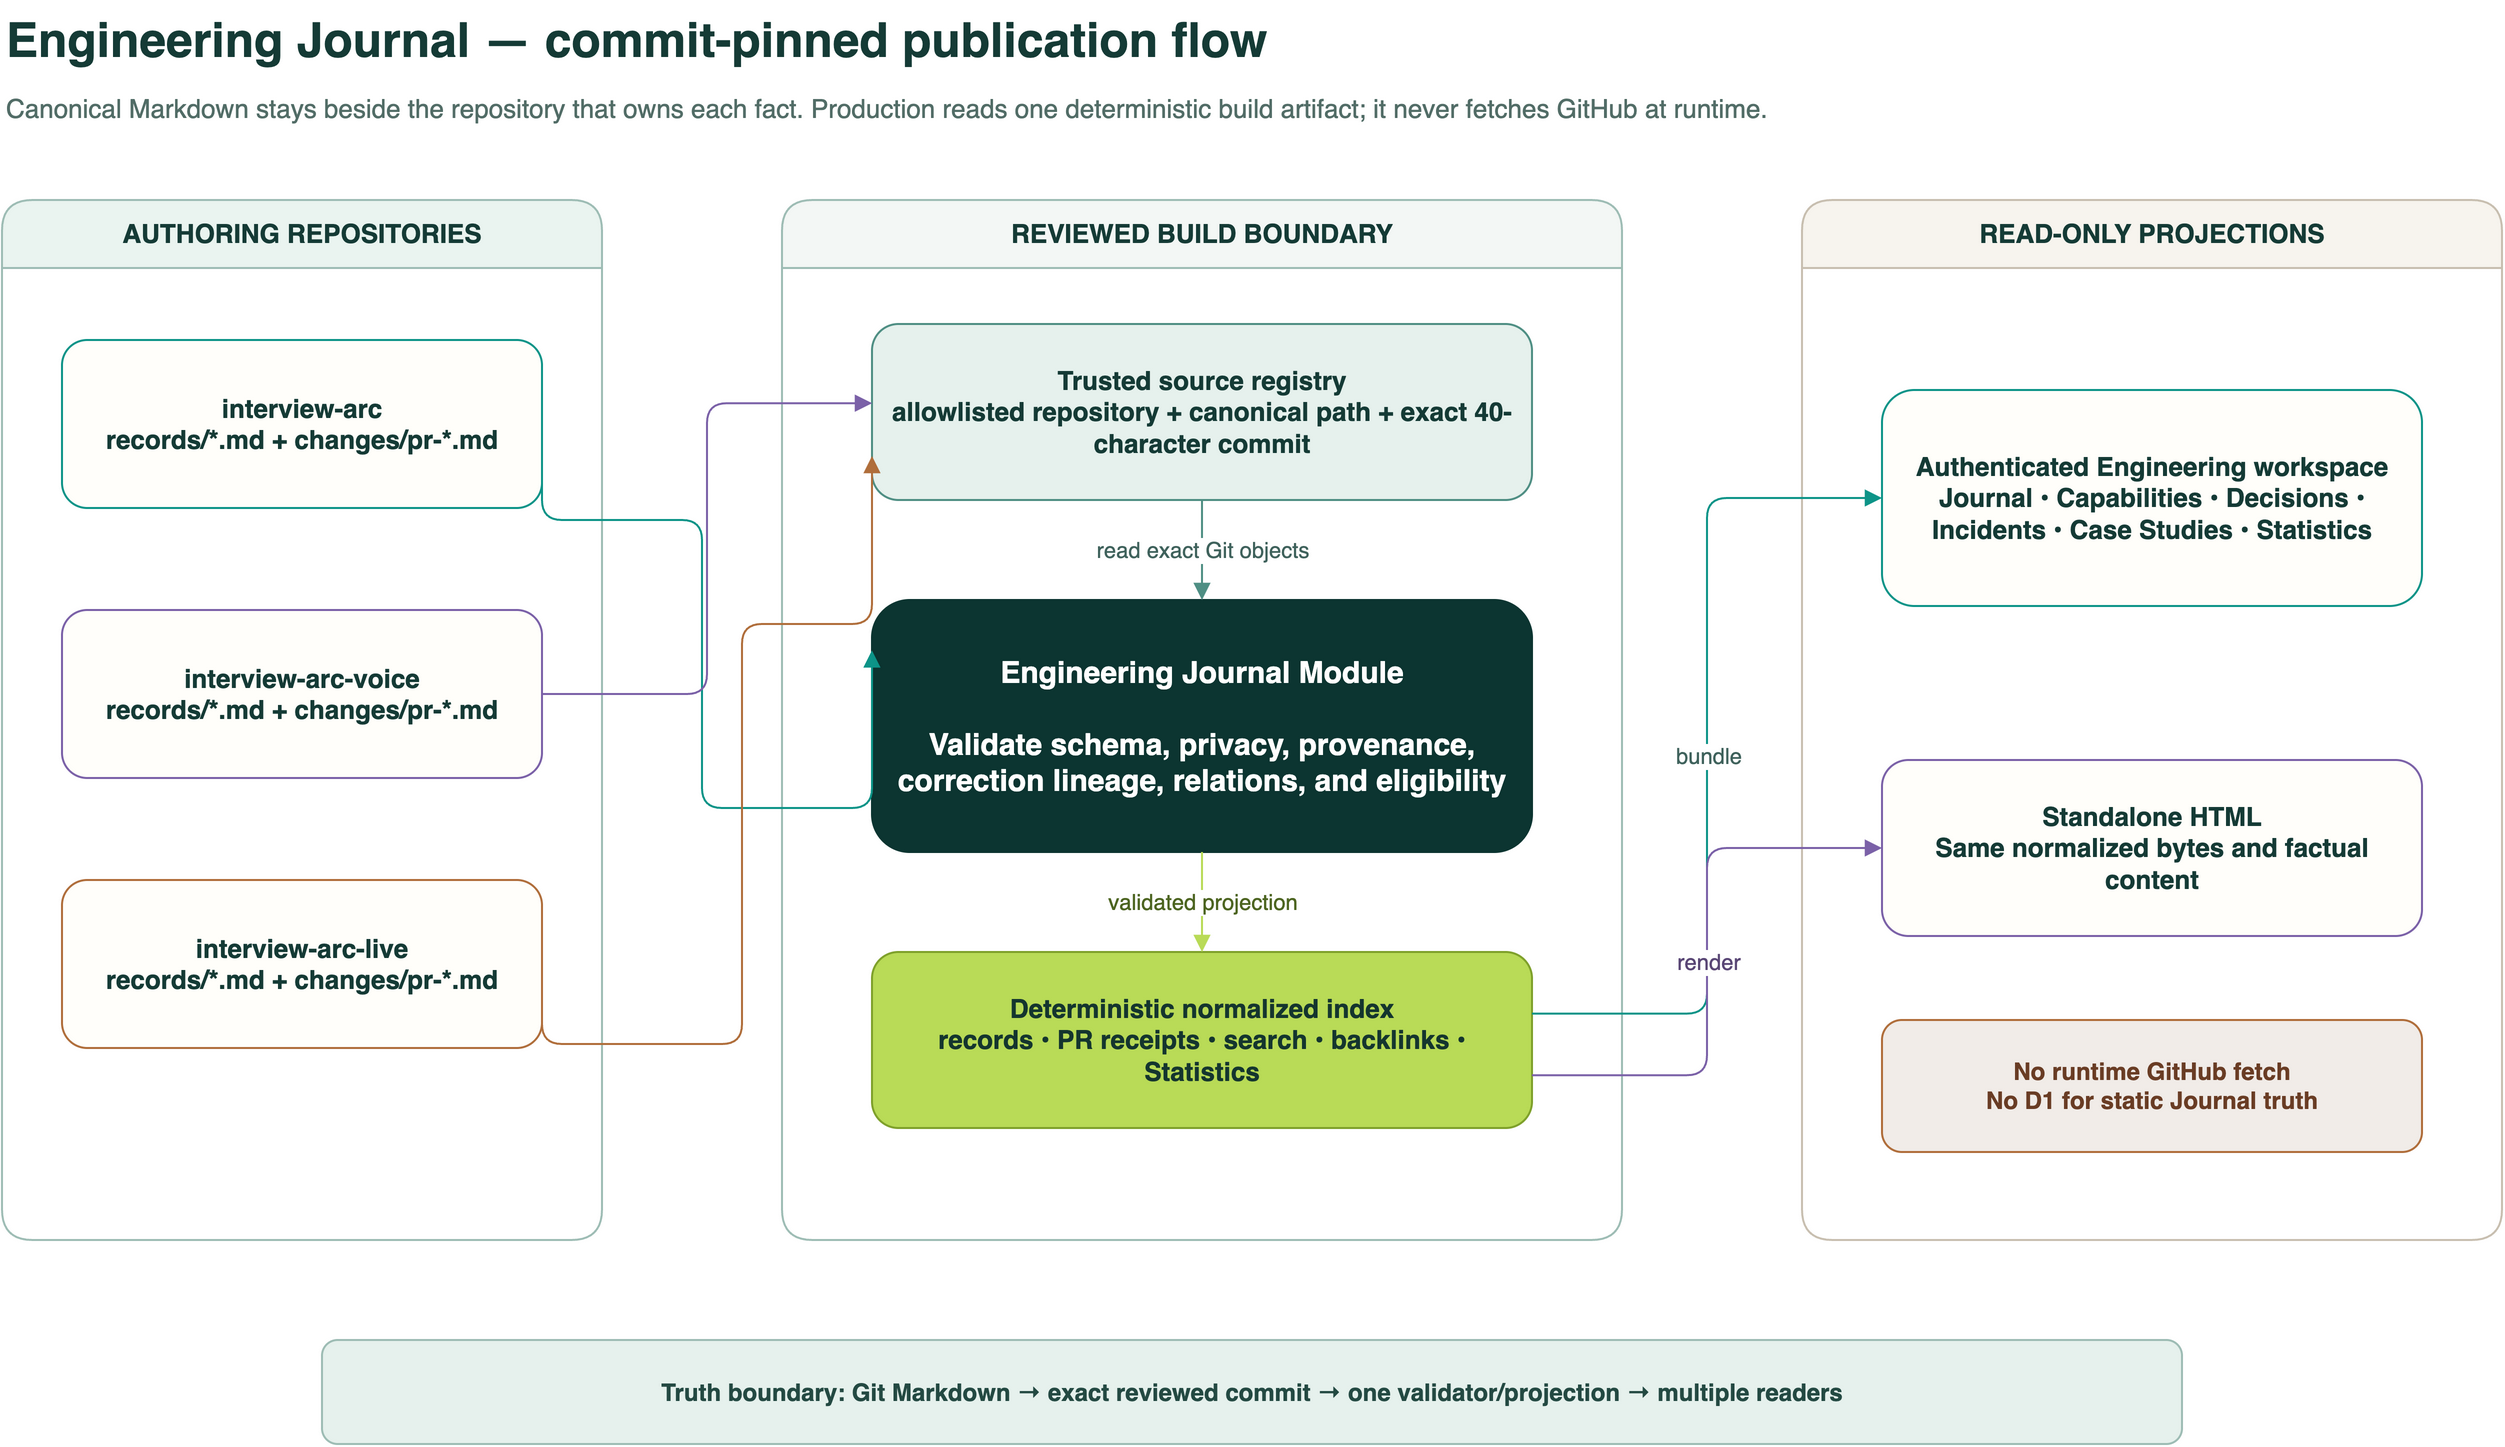

The diagram above was exported from draw.io. Its source (the exported page's mxGraphModel, read from the mxfile embedded in the PNG):
<mxGraphModel dx="1200" dy="760" grid="1" gridSize="10" guides="1" tooltips="1" connect="1" arrows="1" fold="1" page="1" pageScale="1" pageWidth="1400" pageHeight="900" math="0" shadow="0">
  <root>
    <mxCell id="0" />
    <mxCell id="1" parent="0" />
    <mxCell id="title" value="Engineering Journal — commit-pinned publication flow" style="text;html=1;strokeColor=none;fillColor=none;align=left;verticalAlign=middle;fontFamily=Helvetica;fontSize=24;fontStyle=1;fontColor=#153b36;" vertex="1" parent="1">
      <mxGeometry x="40" y="20" width="900" height="40" as="geometry" />
    </mxCell>
    <mxCell id="subtitle" value="Canonical Markdown stays beside the repository that owns each fact. Production reads one deterministic build artifact; it never fetches GitHub at runtime." style="text;html=1;strokeColor=none;fillColor=none;align=left;verticalAlign=top;fontFamily=Helvetica;fontSize=13;fontColor=#526d67;whiteSpace=wrap;" vertex="1" parent="1">
      <mxGeometry x="40" y="60" width="1120" height="42" as="geometry" />
    </mxCell>
    <mxCell id="authors" value="AUTHORING REPOSITORIES" style="swimlane;startSize=34;horizontal=1;rounded=1;whiteSpace=wrap;html=1;fillColor=#eaf4f0;strokeColor=#9ebdb5;fontColor=#153b36;fontStyle=1;fontFamily=Helvetica;fontSize=13;container=1;pointerEvents=0;" vertex="1" parent="1">
      <mxGeometry x="40" y="120" width="300" height="520" as="geometry" />
    </mxCell>
    <mxCell id="arc" value="interview-arc&#10;records/*.md + changes/pr-*.md" style="rounded=1;whiteSpace=wrap;html=1;fillColor=#fffefa;strokeColor=#0d9488;fontColor=#153b36;fontFamily=Helvetica;fontSize=13;fontStyle=1;spacing=10;" vertex="1" parent="authors">
      <mxGeometry x="30" y="70" width="240" height="84" as="geometry" />
    </mxCell>
    <mxCell id="voice" value="interview-arc-voice&#10;records/*.md + changes/pr-*.md" style="rounded=1;whiteSpace=wrap;html=1;fillColor=#fffefa;strokeColor=#7b61a8;fontColor=#153b36;fontFamily=Helvetica;fontSize=13;fontStyle=1;spacing=10;" vertex="1" parent="authors">
      <mxGeometry x="30" y="205" width="240" height="84" as="geometry" />
    </mxCell>
    <mxCell id="live" value="interview-arc-live&#10;records/*.md + changes/pr-*.md" style="rounded=1;whiteSpace=wrap;html=1;fillColor=#fffefa;strokeColor=#b06e3b;fontColor=#153b36;fontFamily=Helvetica;fontSize=13;fontStyle=1;spacing=10;" vertex="1" parent="authors">
      <mxGeometry x="30" y="340" width="240" height="84" as="geometry" />
    </mxCell>
    <mxCell id="trust" value="REVIEWED BUILD BOUNDARY" style="swimlane;startSize=34;horizontal=1;rounded=1;whiteSpace=wrap;html=1;fillColor=#f3f7f5;strokeColor=#9ebdb5;fontColor=#153b36;fontStyle=1;fontFamily=Helvetica;fontSize=13;container=1;pointerEvents=0;" vertex="1" parent="1">
      <mxGeometry x="430" y="120" width="420" height="520" as="geometry" />
    </mxCell>
    <mxCell id="pins" value="Trusted source registry&#10;allowlisted repository + canonical path + exact 40-character commit" style="rounded=1;whiteSpace=wrap;html=1;fillColor=#e6f1ed;strokeColor=#4f8f84;fontColor=#153b36;fontFamily=Helvetica;fontSize=13;fontStyle=1;spacing=10;" vertex="1" parent="trust">
      <mxGeometry x="45" y="62" width="330" height="88" as="geometry" />
    </mxCell>
    <mxCell id="module" value="Engineering Journal Module&#10;&#10;Validate schema, privacy, provenance, correction lineage, relations, and eligibility" style="rounded=1;whiteSpace=wrap;html=1;fillColor=#0c3531;strokeColor=#0c3531;fontColor=#ffffff;fontFamily=Helvetica;fontSize=15;fontStyle=1;spacing=12;" vertex="1" parent="trust">
      <mxGeometry x="45" y="200" width="330" height="126" as="geometry" />
    </mxCell>
    <mxCell id="index" value="Deterministic normalized index&#10;records • PR receipts • search • backlinks • Statistics" style="rounded=1;whiteSpace=wrap;html=1;fillColor=#b9db57;strokeColor=#7fa12b;fontColor=#15362f;fontFamily=Helvetica;fontSize=13;fontStyle=1;spacing=10;" vertex="1" parent="trust">
      <mxGeometry x="45" y="376" width="330" height="88" as="geometry" />
    </mxCell>
    <mxCell id="readers" value="READ-ONLY PROJECTIONS" style="swimlane;startSize=34;horizontal=1;rounded=1;whiteSpace=wrap;html=1;fillColor=#f7f4ee;strokeColor=#c8bfb0;fontColor=#153b36;fontStyle=1;fontFamily=Helvetica;fontSize=13;container=1;pointerEvents=0;" vertex="1" parent="1">
      <mxGeometry x="940" y="120" width="350" height="520" as="geometry" />
    </mxCell>
    <mxCell id="website" value="Authenticated Engineering workspace&#10;Journal • Capabilities • Decisions • Incidents • Case Studies • Statistics" style="rounded=1;whiteSpace=wrap;html=1;fillColor=#fffefa;strokeColor=#0d9488;fontColor=#153b36;fontFamily=Helvetica;fontSize=13;fontStyle=1;spacing=10;" vertex="1" parent="readers">
      <mxGeometry x="40" y="95" width="270" height="108" as="geometry" />
    </mxCell>
    <mxCell id="standalone" value="Standalone HTML&#10;Same normalized bytes and factual content" style="rounded=1;whiteSpace=wrap;html=1;fillColor=#fffefa;strokeColor=#7b61a8;fontColor=#153b36;fontFamily=Helvetica;fontSize=13;fontStyle=1;spacing=10;" vertex="1" parent="readers">
      <mxGeometry x="40" y="280" width="270" height="88" as="geometry" />
    </mxCell>
    <mxCell id="runtime" value="No runtime GitHub fetch&#10;No D1 for static Journal truth" style="rounded=1;whiteSpace=wrap;html=1;fillColor=#f1ece8;strokeColor=#b06e3b;fontColor=#6a3d25;fontFamily=Helvetica;fontSize=12;fontStyle=1;spacing=10;" vertex="1" parent="readers">
      <mxGeometry x="40" y="410" width="270" height="66" as="geometry" />
    </mxCell>
    <mxCell id="e1" value="" style="edgeStyle=orthogonalEdgeStyle;rounded=1;orthogonalLoop=1;jettySize=auto;html=1;strokeColor=#0d9488;fontColor=#3f625c;fontFamily=Helvetica;fontSize=11;endArrow=block;endFill=1;exitX=1;exitY=0.5;entryX=0;entryY=0.2;" edge="1" parent="1" source="arc" target="module">
      <mxGeometry relative="1" as="geometry">
        <Array as="points">
          <mxPoint x="390" y="280" />
          <mxPoint x="390" y="424" />
        </Array>
      </mxGeometry>
    </mxCell>
    <mxCell id="e2" value="" style="edgeStyle=orthogonalEdgeStyle;rounded=1;orthogonalLoop=1;jettySize=auto;html=1;strokeColor=#7b61a8;fontColor=#5a4776;fontFamily=Helvetica;fontSize=11;endArrow=block;endFill=1;exitX=1;exitY=0.5;entryX=0;entryY=0.45;" edge="1" parent="1" source="voice" target="pins">
      <mxGeometry relative="1" as="geometry" />
    </mxCell>
    <mxCell id="e3" value="" style="edgeStyle=orthogonalEdgeStyle;rounded=1;orthogonalLoop=1;jettySize=auto;html=1;strokeColor=#b06e3b;fontColor=#6a3d25;fontFamily=Helvetica;fontSize=11;endArrow=block;endFill=1;exitX=1;exitY=0.5;entryX=0;entryY=0.75;" edge="1" parent="1" source="live" target="pins">
      <mxGeometry relative="1" as="geometry">
        <Array as="points">
          <mxPoint x="410" y="542" />
          <mxPoint x="410" y="332" />
        </Array>
      </mxGeometry>
    </mxCell>
    <mxCell id="e4" value="read exact Git objects" style="edgeStyle=orthogonalEdgeStyle;rounded=1;orthogonalLoop=1;jettySize=auto;html=1;strokeColor=#4f8f84;fontColor=#3f625c;fontFamily=Helvetica;fontSize=11;endArrow=block;endFill=1;exitX=0.5;exitY=1;entryX=0.5;entryY=0;" edge="1" parent="1" source="pins" target="module">
      <mxGeometry relative="1" as="geometry" />
    </mxCell>
    <mxCell id="e5" value="validated projection" style="edgeStyle=orthogonalEdgeStyle;rounded=1;orthogonalLoop=1;jettySize=auto;html=1;strokeColor=#b9db57;fontColor=#4d6521;fontFamily=Helvetica;fontSize=11;endArrow=block;endFill=1;exitX=0.5;exitY=1;entryX=0.5;entryY=0;" edge="1" parent="1" source="module" target="index">
      <mxGeometry relative="1" as="geometry" />
    </mxCell>
    <mxCell id="e6" value="bundle" style="edgeStyle=orthogonalEdgeStyle;rounded=1;orthogonalLoop=1;jettySize=auto;html=1;strokeColor=#0d9488;fontColor=#3f625c;fontFamily=Helvetica;fontSize=11;endArrow=block;endFill=1;exitX=1;exitY=0.35;entryX=0;entryY=0.5;" edge="1" parent="1" source="index" target="website">
      <mxGeometry relative="1" as="geometry" />
    </mxCell>
    <mxCell id="e7" value="render" style="edgeStyle=orthogonalEdgeStyle;rounded=1;orthogonalLoop=1;jettySize=auto;html=1;strokeColor=#7b61a8;fontColor=#5a4776;fontFamily=Helvetica;fontSize=11;endArrow=block;endFill=1;exitX=1;exitY=0.7;entryX=0;entryY=0.5;" edge="1" parent="1" source="index" target="standalone">
      <mxGeometry relative="1" as="geometry" />
    </mxCell>
    <mxCell id="legend" value="Truth boundary: Git Markdown → exact reviewed commit → one validator/projection → multiple readers" style="rounded=1;whiteSpace=wrap;html=1;fillColor=#e6f1ed;strokeColor=#9ebdb5;fontColor=#244a43;fontFamily=Helvetica;fontSize=12;fontStyle=1;align=center;" vertex="1" parent="1">
      <mxGeometry x="200" y="690" width="930" height="52" as="geometry" />
    </mxCell>
  </root>
</mxGraphModel>